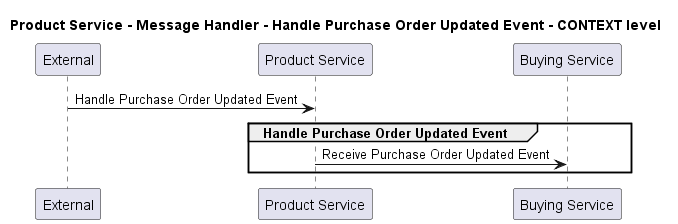

The diagram above was rendered by PlantUML. Its source (embedded in the PNG):
@startuml
!pragma layout smetana

title Product Service - Message Handler - Handle Purchase Order Updated Event - CONTEXT level

participant "External" as C4InterFlow.SoftwareSystems.ExternalSystem
participant "Product Service" as ECommercePlatform.SoftwareSystems.ProductService
participant "Buying Service" as ECommercePlatform.SoftwareSystems.BuyingService

C4InterFlow.SoftwareSystems.ExternalSystem -> ECommercePlatform.SoftwareSystems.ProductService : Handle Purchase Order Updated Event
group Handle Purchase Order Updated Event
ECommercePlatform.SoftwareSystems.ProductService -> ECommercePlatform.SoftwareSystems.BuyingService : Receive Purchase Order Updated Event
end


@enduml